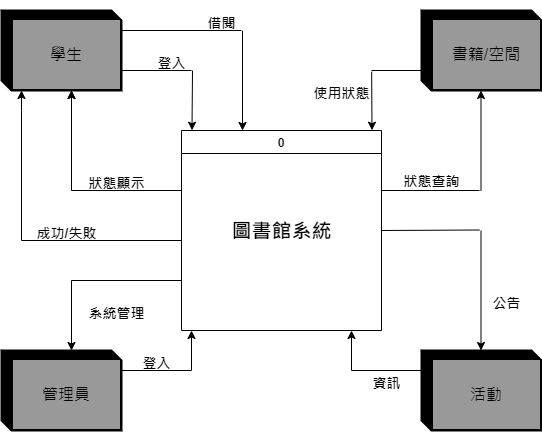

The diagram above was exported from draw.io. Its source (the exported page's mxGraphModel, read from the mxfile embedded in the PNG):
<mxGraphModel dx="1278" dy="539" grid="1" gridSize="10" guides="1" tooltips="1" connect="1" arrows="1" fold="1" page="1" pageScale="1" pageWidth="827" pageHeight="1169" math="0" shadow="0">
  <root>
    <mxCell id="0" />
    <mxCell id="1" parent="0" />
    <mxCell id="YV6ZUePXx8DzWdKwD9Is-1" value="0" style="swimlane;perimeterSpacing=55;" parent="1" vertex="1">
      <mxGeometry x="320" y="180" width="200" height="200" as="geometry" />
    </mxCell>
    <mxCell id="FANBPPIpeUX7zvl7iTsw-12" value="&lt;b&gt;&lt;font style=&quot;font-size: 20px;&quot;&gt;圖書館系統&lt;/font&gt;&lt;/b&gt;" style="text;html=1;align=center;verticalAlign=middle;resizable=0;points=[];autosize=1;strokeColor=none;fillColor=none;fontSize=16;" parent="YV6ZUePXx8DzWdKwD9Is-1" vertex="1">
      <mxGeometry x="40" y="80" width="120" height="40" as="geometry" />
    </mxCell>
    <mxCell id="FANBPPIpeUX7zvl7iTsw-34" value="" style="endArrow=classic;html=1;rounded=0;fontSize=20;" parent="YV6ZUePXx8DzWdKwD9Is-1" edge="1">
      <mxGeometry width="50" height="50" relative="1" as="geometry">
        <mxPoint x="10" y="240" as="sourcePoint" />
        <mxPoint x="10" y="200" as="targetPoint" />
      </mxGeometry>
    </mxCell>
    <mxCell id="1MV87AOP0SCAnDCYzYy9-5" value="" style="group" parent="1" connectable="0" vertex="1">
      <mxGeometry x="140" y="60" width="120" height="80" as="geometry" />
    </mxCell>
    <mxCell id="YV6ZUePXx8DzWdKwD9Is-7" value="" style="shape=cube;whiteSpace=wrap;html=1;boundedLbl=1;backgroundOutline=1;darkOpacity=0.05;darkOpacity2=0.1;shadow=0;strokeWidth=2;fillColor=#000000;fillStyle=solid;strokeColor=#000000;fontColor=#ffffff;size=10;" parent="1MV87AOP0SCAnDCYzYy9-5" vertex="1">
      <mxGeometry width="120" height="80" as="geometry" />
    </mxCell>
    <mxCell id="HByE2uJdtYEQ-1mm8_kf-1" value="&lt;font style=&quot;font-size: 16px;&quot;&gt;學生&lt;/font&gt;" style="rounded=0;whiteSpace=wrap;html=1;shadow=0;gradientColor=none;strokeColor=#999999;fillColor=#999999;container=0;" parent="1MV87AOP0SCAnDCYzYy9-5" vertex="1">
      <mxGeometry x="12" y="10" width="106" height="68" as="geometry" />
    </mxCell>
    <mxCell id="FANBPPIpeUX7zvl7iTsw-3" value="" style="group" parent="1" connectable="0" vertex="1">
      <mxGeometry x="140" y="400" width="120" height="80" as="geometry" />
    </mxCell>
    <mxCell id="FANBPPIpeUX7zvl7iTsw-4" value="" style="shape=cube;whiteSpace=wrap;html=1;boundedLbl=1;backgroundOutline=1;darkOpacity=0.05;darkOpacity2=0.1;shadow=0;strokeWidth=2;fillColor=#000000;fillStyle=solid;strokeColor=#000000;fontColor=#ffffff;size=10;" parent="FANBPPIpeUX7zvl7iTsw-3" vertex="1">
      <mxGeometry width="120" height="80" as="geometry" />
    </mxCell>
    <mxCell id="FANBPPIpeUX7zvl7iTsw-5" value="&lt;font style=&quot;font-size: 16px;&quot;&gt;管理員&lt;/font&gt;" style="rounded=0;whiteSpace=wrap;html=1;shadow=0;gradientColor=none;strokeColor=#999999;fillColor=#999999;container=0;" parent="FANBPPIpeUX7zvl7iTsw-3" vertex="1">
      <mxGeometry x="12" y="10" width="106" height="68" as="geometry" />
    </mxCell>
    <mxCell id="FANBPPIpeUX7zvl7iTsw-6" value="" style="group" parent="1" connectable="0" vertex="1">
      <mxGeometry x="560" y="400" width="120" height="80" as="geometry" />
    </mxCell>
    <mxCell id="FANBPPIpeUX7zvl7iTsw-7" value="" style="shape=cube;whiteSpace=wrap;html=1;boundedLbl=1;backgroundOutline=1;darkOpacity=0.05;darkOpacity2=0.1;shadow=0;strokeWidth=2;fillColor=#000000;fillStyle=solid;strokeColor=#000000;fontColor=#ffffff;size=10;" parent="FANBPPIpeUX7zvl7iTsw-6" vertex="1">
      <mxGeometry width="120" height="80" as="geometry" />
    </mxCell>
    <mxCell id="FANBPPIpeUX7zvl7iTsw-8" value="&lt;font style=&quot;font-size: 16px;&quot;&gt;活動&lt;/font&gt;" style="rounded=0;whiteSpace=wrap;html=1;shadow=0;gradientColor=none;strokeColor=#999999;fillColor=#999999;container=0;" parent="FANBPPIpeUX7zvl7iTsw-6" vertex="1">
      <mxGeometry x="12" y="10" width="106" height="68" as="geometry" />
    </mxCell>
    <mxCell id="FANBPPIpeUX7zvl7iTsw-9" value="" style="group" parent="1" connectable="0" vertex="1">
      <mxGeometry x="560" y="60" width="120" height="80" as="geometry" />
    </mxCell>
    <mxCell id="FANBPPIpeUX7zvl7iTsw-10" value="" style="shape=cube;whiteSpace=wrap;html=1;boundedLbl=1;backgroundOutline=1;darkOpacity=0.05;darkOpacity2=0.1;shadow=0;strokeWidth=2;fillColor=#000000;fillStyle=solid;strokeColor=#000000;fontColor=#ffffff;size=10;" parent="FANBPPIpeUX7zvl7iTsw-9" vertex="1">
      <mxGeometry width="120" height="80" as="geometry" />
    </mxCell>
    <mxCell id="FANBPPIpeUX7zvl7iTsw-11" value="&lt;span style=&quot;font-size: 16px;&quot;&gt;書籍/空間&lt;/span&gt;" style="rounded=0;whiteSpace=wrap;html=1;shadow=0;gradientColor=none;strokeColor=#999999;fillColor=#999999;container=0;" parent="FANBPPIpeUX7zvl7iTsw-9" vertex="1">
      <mxGeometry x="12" y="10" width="106" height="68" as="geometry" />
    </mxCell>
    <mxCell id="FANBPPIpeUX7zvl7iTsw-14" value="" style="endArrow=classic;html=1;rounded=0;fontSize=20;" parent="1" edge="1">
      <mxGeometry width="50" height="50" relative="1" as="geometry">
        <mxPoint x="210" y="240" as="sourcePoint" />
        <mxPoint x="210" y="140" as="targetPoint" />
      </mxGeometry>
    </mxCell>
    <mxCell id="FANBPPIpeUX7zvl7iTsw-15" value="" style="endArrow=none;html=1;rounded=0;fontSize=20;" parent="1" edge="1">
      <mxGeometry width="50" height="50" relative="1" as="geometry">
        <mxPoint x="210" y="240" as="sourcePoint" />
        <mxPoint x="320" y="240" as="targetPoint" />
      </mxGeometry>
    </mxCell>
    <mxCell id="FANBPPIpeUX7zvl7iTsw-18" value="" style="endArrow=classic;html=1;rounded=0;fontSize=20;" parent="1" edge="1">
      <mxGeometry width="50" height="50" relative="1" as="geometry">
        <mxPoint x="619.5" y="240" as="sourcePoint" />
        <mxPoint x="619.5" y="140" as="targetPoint" />
      </mxGeometry>
    </mxCell>
    <mxCell id="FANBPPIpeUX7zvl7iTsw-19" value="" style="endArrow=none;html=1;rounded=0;fontSize=20;" parent="1" edge="1">
      <mxGeometry width="50" height="50" relative="1" as="geometry">
        <mxPoint x="520" y="240" as="sourcePoint" />
        <mxPoint x="618" y="240" as="targetPoint" />
      </mxGeometry>
    </mxCell>
    <mxCell id="FANBPPIpeUX7zvl7iTsw-23" value="" style="endArrow=classic;html=1;rounded=0;fontSize=20;" parent="1" edge="1">
      <mxGeometry width="50" height="50" relative="1" as="geometry">
        <mxPoint x="210" y="330" as="sourcePoint" />
        <mxPoint x="210" y="400" as="targetPoint" />
      </mxGeometry>
    </mxCell>
    <mxCell id="FANBPPIpeUX7zvl7iTsw-24" value="" style="endArrow=none;html=1;rounded=0;fontSize=20;" parent="1" edge="1">
      <mxGeometry width="50" height="50" relative="1" as="geometry">
        <mxPoint x="210" y="330" as="sourcePoint" />
        <mxPoint x="320" y="330" as="targetPoint" />
      </mxGeometry>
    </mxCell>
    <mxCell id="FANBPPIpeUX7zvl7iTsw-26" value="" style="endArrow=none;html=1;rounded=0;fontSize=20;" parent="1" edge="1">
      <mxGeometry width="50" height="50" relative="1" as="geometry">
        <mxPoint x="520" y="280" as="sourcePoint" />
        <mxPoint x="618" y="279.5" as="targetPoint" />
      </mxGeometry>
    </mxCell>
    <mxCell id="FANBPPIpeUX7zvl7iTsw-27" value="" style="endArrow=classic;html=1;rounded=0;fontSize=20;" parent="1" edge="1">
      <mxGeometry width="50" height="50" relative="1" as="geometry">
        <mxPoint x="619.5" y="280" as="sourcePoint" />
        <mxPoint x="619.5" y="400" as="targetPoint" />
      </mxGeometry>
    </mxCell>
    <mxCell id="FANBPPIpeUX7zvl7iTsw-28" value="" style="endArrow=none;html=1;rounded=0;fontSize=20;" parent="1" edge="1">
      <mxGeometry width="50" height="50" relative="1" as="geometry">
        <mxPoint x="260" y="120" as="sourcePoint" />
        <mxPoint x="330" y="120" as="targetPoint" />
      </mxGeometry>
    </mxCell>
    <mxCell id="FANBPPIpeUX7zvl7iTsw-29" value="" style="endArrow=classic;html=1;rounded=0;fontSize=20;" parent="1" edge="1">
      <mxGeometry width="50" height="50" relative="1" as="geometry">
        <mxPoint x="331" y="120" as="sourcePoint" />
        <mxPoint x="330.5" y="179.75" as="targetPoint" />
      </mxGeometry>
    </mxCell>
    <mxCell id="FANBPPIpeUX7zvl7iTsw-31" value="" style="endArrow=none;html=1;rounded=0;fontSize=20;" parent="1" edge="1">
      <mxGeometry width="50" height="50" relative="1" as="geometry">
        <mxPoint x="510" y="120" as="sourcePoint" />
        <mxPoint x="560" y="120" as="targetPoint" />
      </mxGeometry>
    </mxCell>
    <mxCell id="FANBPPIpeUX7zvl7iTsw-32" value="" style="endArrow=classic;html=1;rounded=0;fontSize=20;exitX=0.877;exitY=0.03;exitDx=0;exitDy=0;exitPerimeter=0;" parent="1" edge="1" source="FANBPPIpeUX7zvl7iTsw-43">
      <mxGeometry width="50" height="50" relative="1" as="geometry">
        <mxPoint x="511" y="120" as="sourcePoint" />
        <mxPoint x="510.5" y="179.75" as="targetPoint" />
      </mxGeometry>
    </mxCell>
    <mxCell id="FANBPPIpeUX7zvl7iTsw-33" value="" style="endArrow=none;html=1;rounded=0;fontSize=20;" parent="1" edge="1">
      <mxGeometry width="50" height="50" relative="1" as="geometry">
        <mxPoint x="260" y="420" as="sourcePoint" />
        <mxPoint x="330" y="420" as="targetPoint" />
      </mxGeometry>
    </mxCell>
    <mxCell id="FANBPPIpeUX7zvl7iTsw-35" value="" style="endArrow=none;html=1;rounded=0;fontSize=20;" parent="1" edge="1">
      <mxGeometry width="50" height="50" relative="1" as="geometry">
        <mxPoint x="490" y="420" as="sourcePoint" />
        <mxPoint x="560" y="420" as="targetPoint" />
      </mxGeometry>
    </mxCell>
    <mxCell id="FANBPPIpeUX7zvl7iTsw-36" value="" style="endArrow=classic;html=1;rounded=0;fontSize=20;" parent="1" edge="1">
      <mxGeometry width="50" height="50" relative="1" as="geometry">
        <mxPoint x="490" y="420" as="sourcePoint" />
        <mxPoint x="490" y="380" as="targetPoint" />
      </mxGeometry>
    </mxCell>
    <mxCell id="FANBPPIpeUX7zvl7iTsw-37" value="&lt;b style=&quot;font-size: 14px;&quot;&gt;登入&lt;/b&gt;" style="text;html=1;align=center;verticalAlign=middle;resizable=0;points=[];autosize=1;strokeColor=none;fillColor=none;fontSize=20;" parent="1" vertex="1">
      <mxGeometry x="285" y="90" width="50" height="40" as="geometry" />
    </mxCell>
    <mxCell id="FANBPPIpeUX7zvl7iTsw-40" value="&lt;font style=&quot;font-size: 14px;&quot;&gt;&lt;b&gt;登入&lt;/b&gt;&lt;/font&gt;" style="text;html=1;align=center;verticalAlign=middle;resizable=0;points=[];autosize=1;strokeColor=none;fillColor=none;fontSize=20;" parent="1" vertex="1">
      <mxGeometry x="270" y="390" width="50" height="40" as="geometry" />
    </mxCell>
    <mxCell id="FANBPPIpeUX7zvl7iTsw-41" value="&lt;span style=&quot;font-size: 14px;&quot;&gt;&lt;b&gt;公告&lt;/b&gt;&lt;/span&gt;" style="text;html=1;align=center;verticalAlign=middle;resizable=0;points=[];autosize=1;strokeColor=none;fillColor=none;fontSize=20;" parent="1" vertex="1">
      <mxGeometry x="620" y="330" width="50" height="40" as="geometry" />
    </mxCell>
    <mxCell id="FANBPPIpeUX7zvl7iTsw-42" value="&lt;span style=&quot;font-size: 14px;&quot;&gt;&lt;b&gt;狀態顯示&lt;/b&gt;&lt;/span&gt;" style="text;html=1;align=center;verticalAlign=middle;resizable=0;points=[];autosize=1;strokeColor=none;fillColor=none;fontSize=20;" parent="1" vertex="1">
      <mxGeometry x="215" y="210" width="80" height="40" as="geometry" />
    </mxCell>
    <mxCell id="FANBPPIpeUX7zvl7iTsw-43" value="&lt;b style=&quot;font-size: 14px;&quot;&gt;使用狀態&lt;/b&gt;" style="text;html=1;align=center;verticalAlign=middle;resizable=0;points=[];autosize=1;strokeColor=none;fillColor=none;fontSize=20;" parent="1" vertex="1">
      <mxGeometry x="440" y="120" width="80" height="40" as="geometry" />
    </mxCell>
    <mxCell id="FANBPPIpeUX7zvl7iTsw-44" value="&lt;span style=&quot;font-size: 14px;&quot;&gt;&lt;b&gt;資訊&lt;/b&gt;&lt;/span&gt;" style="text;html=1;align=center;verticalAlign=middle;resizable=0;points=[];autosize=1;strokeColor=none;fillColor=none;fontSize=20;" parent="1" vertex="1">
      <mxGeometry x="500" y="410" width="50" height="40" as="geometry" />
    </mxCell>
    <mxCell id="FANBPPIpeUX7zvl7iTsw-46" value="&lt;font style=&quot;font-size: 14px;&quot;&gt;&lt;b&gt;系統管理&lt;/b&gt;&lt;/font&gt;" style="text;html=1;align=center;verticalAlign=middle;resizable=0;points=[];autosize=1;strokeColor=none;fillColor=none;fontSize=20;" parent="1" vertex="1">
      <mxGeometry x="215" y="340" width="80" height="40" as="geometry" />
    </mxCell>
    <mxCell id="ak_NLb5jRuDxsgWOWTiB-1" value="&lt;font style=&quot;font-size: 14px;&quot;&gt;&lt;b&gt;狀態查詢&lt;/b&gt;&lt;/font&gt;" style="text;html=1;align=center;verticalAlign=middle;resizable=0;points=[];autosize=1;strokeColor=none;fillColor=none;fontSize=16;fontColor=#000000;" parent="1" vertex="1">
      <mxGeometry x="530" y="215" width="80" height="30" as="geometry" />
    </mxCell>
    <mxCell id="ak_NLb5jRuDxsgWOWTiB-4" value="" style="endArrow=none;html=1;rounded=0;fontSize=20;exitX=1;exitY=0.25;exitDx=0;exitDy=0;exitPerimeter=0;" parent="1" source="YV6ZUePXx8DzWdKwD9Is-7" edge="1">
      <mxGeometry width="50" height="50" relative="1" as="geometry">
        <mxPoint x="310" y="80" as="sourcePoint" />
        <mxPoint x="380" y="80" as="targetPoint" />
      </mxGeometry>
    </mxCell>
    <mxCell id="ak_NLb5jRuDxsgWOWTiB-5" value="" style="endArrow=classic;html=1;rounded=0;fontSize=20;" parent="1" edge="1">
      <mxGeometry width="50" height="50" relative="1" as="geometry">
        <mxPoint x="381" y="80.25" as="sourcePoint" />
        <mxPoint x="381" y="180" as="targetPoint" />
      </mxGeometry>
    </mxCell>
    <mxCell id="ak_NLb5jRuDxsgWOWTiB-6" value="&lt;b style=&quot;font-size: 14px;&quot;&gt;借閱&lt;/b&gt;" style="text;html=1;align=center;verticalAlign=middle;resizable=0;points=[];autosize=1;strokeColor=none;fillColor=none;fontSize=20;" parent="1" vertex="1">
      <mxGeometry x="335" y="50.25" width="50" height="40" as="geometry" />
    </mxCell>
    <mxCell id="ak_NLb5jRuDxsgWOWTiB-7" value="" style="endArrow=classic;html=1;rounded=0;fontSize=20;" parent="1" edge="1">
      <mxGeometry width="50" height="50" relative="1" as="geometry">
        <mxPoint x="210" y="240" as="sourcePoint" />
        <mxPoint x="210" y="140" as="targetPoint" />
      </mxGeometry>
    </mxCell>
    <mxCell id="ak_NLb5jRuDxsgWOWTiB-11" value="" style="endArrow=none;html=1;rounded=0;fontSize=20;" parent="1" edge="1">
      <mxGeometry width="50" height="50" relative="1" as="geometry">
        <mxPoint x="160" y="290" as="sourcePoint" />
        <mxPoint x="320" y="290" as="targetPoint" />
      </mxGeometry>
    </mxCell>
    <mxCell id="ak_NLb5jRuDxsgWOWTiB-12" value="" style="endArrow=classic;html=1;rounded=0;fontSize=20;" parent="1" edge="1">
      <mxGeometry width="50" height="50" relative="1" as="geometry">
        <mxPoint x="160" y="290" as="sourcePoint" />
        <mxPoint x="160" y="140" as="targetPoint" />
        <Array as="points">
          <mxPoint x="160" y="160" />
        </Array>
      </mxGeometry>
    </mxCell>
    <mxCell id="ak_NLb5jRuDxsgWOWTiB-13" value="&lt;span style=&quot;font-size: 14px;&quot;&gt;&lt;b&gt;成功/失敗&lt;/b&gt;&lt;/span&gt;" style="text;html=1;align=center;verticalAlign=middle;resizable=0;points=[];autosize=1;strokeColor=none;fillColor=none;fontSize=20;" parent="1" vertex="1">
      <mxGeometry x="165" y="260" width="80" height="40" as="geometry" />
    </mxCell>
  </root>
</mxGraphModel>